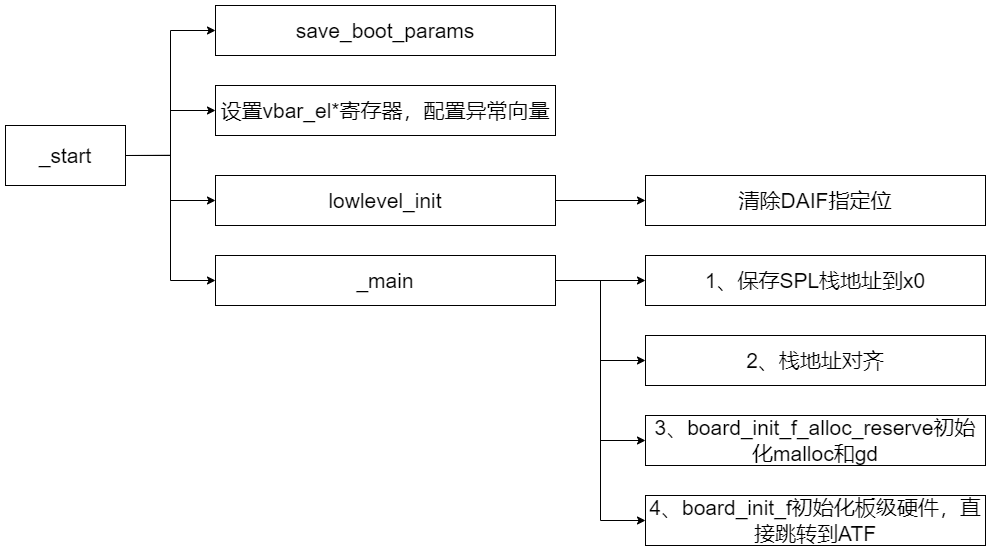

The diagram above was exported from draw.io. Its source (the exported page's mxGraphModel, read from the mxfile embedded in the PNG):
<mxGraphModel dx="1295" dy="1179" grid="1" gridSize="10" guides="1" tooltips="1" connect="1" arrows="1" fold="1" page="1" pageScale="1" pageWidth="3300" pageHeight="4681" math="0" shadow="0">
  <root>
    <mxCell id="0" />
    <mxCell id="1" parent="0" />
    <mxCell id="2" style="edgeStyle=orthogonalEdgeStyle;rounded=0;orthogonalLoop=1;jettySize=auto;html=1;exitX=1;exitY=0.5;exitDx=0;exitDy=0;entryX=0;entryY=0.5;entryDx=0;entryDy=0;" edge="1" source="6" target="7" parent="1">
      <mxGeometry relative="1" as="geometry" />
    </mxCell>
    <mxCell id="3" style="edgeStyle=orthogonalEdgeStyle;rounded=0;orthogonalLoop=1;jettySize=auto;html=1;exitX=1;exitY=0.5;exitDx=0;exitDy=0;" edge="1" source="6" target="8" parent="1">
      <mxGeometry relative="1" as="geometry" />
    </mxCell>
    <mxCell id="4" style="edgeStyle=orthogonalEdgeStyle;rounded=0;orthogonalLoop=1;jettySize=auto;html=1;exitX=1;exitY=0.5;exitDx=0;exitDy=0;entryX=0;entryY=0.5;entryDx=0;entryDy=0;" edge="1" source="6" target="10" parent="1">
      <mxGeometry relative="1" as="geometry" />
    </mxCell>
    <mxCell id="5" style="edgeStyle=orthogonalEdgeStyle;rounded=0;orthogonalLoop=1;jettySize=auto;html=1;exitX=1;exitY=0.5;exitDx=0;exitDy=0;entryX=0;entryY=0.5;entryDx=0;entryDy=0;" edge="1" source="6" target="16" parent="1">
      <mxGeometry relative="1" as="geometry" />
    </mxCell>
    <mxCell id="6" value="&lt;font style=&quot;font-size: 21px;&quot;&gt;_start&lt;/font&gt;" style="rounded=0;whiteSpace=wrap;html=1;" vertex="1" parent="1">
      <mxGeometry x="210" y="340" width="120" height="60" as="geometry" />
    </mxCell>
    <mxCell id="7" value="&lt;font style=&quot;font-size: 21px;&quot;&gt;save_boot_params&lt;/font&gt;" style="rounded=0;whiteSpace=wrap;html=1;" vertex="1" parent="1">
      <mxGeometry x="420" y="220" width="340" height="50" as="geometry" />
    </mxCell>
    <mxCell id="8" value="&lt;font style=&quot;font-size: 21px;&quot;&gt;设置vbar_el*寄存器，配置异常向量&lt;/font&gt;" style="rounded=0;whiteSpace=wrap;html=1;" vertex="1" parent="1">
      <mxGeometry x="420" y="300" width="340" height="50" as="geometry" />
    </mxCell>
    <mxCell id="9" style="edgeStyle=orthogonalEdgeStyle;rounded=0;orthogonalLoop=1;jettySize=auto;html=1;exitX=1;exitY=0.5;exitDx=0;exitDy=0;entryX=0;entryY=0.5;entryDx=0;entryDy=0;" edge="1" source="10" target="11" parent="1">
      <mxGeometry relative="1" as="geometry" />
    </mxCell>
    <mxCell id="10" value="&lt;span style=&quot;font-size: 21px;&quot;&gt;lowlevel_init&lt;/span&gt;" style="rounded=0;whiteSpace=wrap;html=1;" vertex="1" parent="1">
      <mxGeometry x="420" y="390" width="340" height="50" as="geometry" />
    </mxCell>
    <mxCell id="11" value="&lt;span style=&quot;font-size: 21px;&quot;&gt;清除DAIF指定位&lt;/span&gt;" style="rounded=0;whiteSpace=wrap;html=1;" vertex="1" parent="1">
      <mxGeometry x="850" y="390" width="340" height="50" as="geometry" />
    </mxCell>
    <mxCell id="12" style="edgeStyle=orthogonalEdgeStyle;rounded=0;orthogonalLoop=1;jettySize=auto;html=1;exitX=1;exitY=0.5;exitDx=0;exitDy=0;" edge="1" source="16" target="17" parent="1">
      <mxGeometry relative="1" as="geometry" />
    </mxCell>
    <mxCell id="13" style="edgeStyle=orthogonalEdgeStyle;rounded=0;orthogonalLoop=1;jettySize=auto;html=1;exitX=1;exitY=0.5;exitDx=0;exitDy=0;entryX=0;entryY=0.5;entryDx=0;entryDy=0;" edge="1" source="16" target="18" parent="1">
      <mxGeometry relative="1" as="geometry" />
    </mxCell>
    <mxCell id="14" style="edgeStyle=orthogonalEdgeStyle;rounded=0;orthogonalLoop=1;jettySize=auto;html=1;exitX=1;exitY=0.5;exitDx=0;exitDy=0;entryX=0;entryY=0.5;entryDx=0;entryDy=0;" edge="1" source="16" target="19" parent="1">
      <mxGeometry relative="1" as="geometry" />
    </mxCell>
    <mxCell id="15" style="edgeStyle=orthogonalEdgeStyle;rounded=0;orthogonalLoop=1;jettySize=auto;html=1;exitX=1;exitY=0.5;exitDx=0;exitDy=0;entryX=0;entryY=0.5;entryDx=0;entryDy=0;" edge="1" source="16" target="20" parent="1">
      <mxGeometry relative="1" as="geometry" />
    </mxCell>
    <mxCell id="16" value="&lt;span style=&quot;font-size: 21px;&quot;&gt;_main&lt;/span&gt;" style="rounded=0;whiteSpace=wrap;html=1;" vertex="1" parent="1">
      <mxGeometry x="420" y="470" width="340" height="50" as="geometry" />
    </mxCell>
    <mxCell id="17" value="&lt;span style=&quot;font-size: 21px;&quot;&gt;1、保存SPL栈地址到x0&lt;/span&gt;" style="rounded=0;whiteSpace=wrap;html=1;" vertex="1" parent="1">
      <mxGeometry x="850" y="470" width="340" height="50" as="geometry" />
    </mxCell>
    <mxCell id="18" value="&lt;span style=&quot;font-size: 21px;&quot;&gt;2、栈地址对齐&lt;/span&gt;" style="rounded=0;whiteSpace=wrap;html=1;" vertex="1" parent="1">
      <mxGeometry x="850" y="550" width="340" height="50" as="geometry" />
    </mxCell>
    <mxCell id="19" value="&lt;font style=&quot;font-size: 21px;&quot;&gt;3、board_init_f_alloc_reserve初始化malloc和gd&lt;/font&gt;" style="rounded=0;whiteSpace=wrap;html=1;" vertex="1" parent="1">
      <mxGeometry x="850" y="630" width="340" height="50" as="geometry" />
    </mxCell>
    <mxCell id="20" value="&lt;font style=&quot;font-size: 21px;&quot;&gt;&lt;font style=&quot;font-size: 21px;&quot;&gt;4、&lt;/font&gt;board_init_f初始化板级硬件，直接跳转到ATF&lt;/font&gt;" style="rounded=0;whiteSpace=wrap;html=1;" vertex="1" parent="1">
      <mxGeometry x="850" y="710" width="340" height="50" as="geometry" />
    </mxCell>
  </root>
</mxGraphModel>